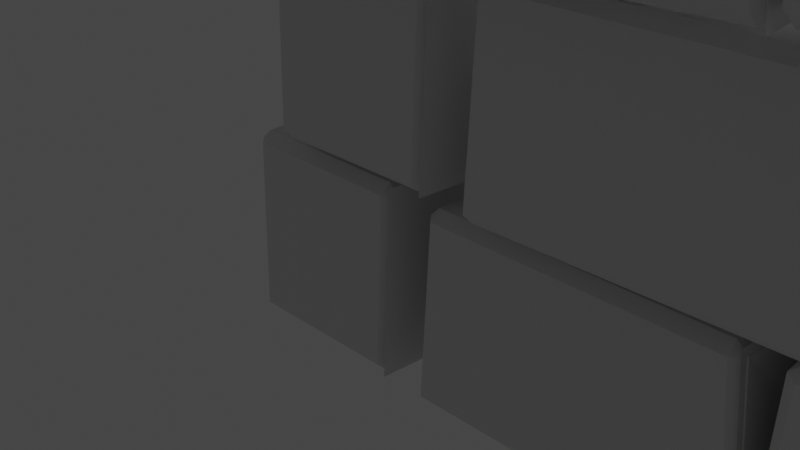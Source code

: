 # Source: LowPolyBuildings.blend  (saved by Blender 3.1.7; exported with 4.5.12 LTS)
import bpy
from mathutils import Matrix  # noqa: F401  (used for matrix-valued properties, if any)

bpy.ops.wm.read_factory_settings(use_empty=True)
scene = bpy.context.scene
scene.name = 'Scene'

# ---- collections
col_collection = bpy.data.collections.new('Collection'); scene.collection.children.link(col_collection)
col_collection_2 = bpy.data.collections.new('Collection 2'); scene.collection.children.link(col_collection_2)

# ---- world
world_world = bpy.data.worlds.new('World'); scene.world = world_world
world_world.use_nodes = True; world_world.node_tree.nodes.clear()
_N = world_world.node_tree.nodes; _L = world_world.node_tree.links
n0 = _N.new('ShaderNodeOutputWorld'); n0.name = 'World Output'; n0.location = (300, 300)
n1 = _N.new('ShaderNodeBackground'); n1.name = 'Background'; n1.location = (10, 300)
n1.inputs[0].default_value = (0.05088, 0.05088, 0.05088, 1.0)
_L.new(n1.outputs[0], n0.inputs[0])
n0.is_active_output = True
world_world.color = (0.05088, 0.05088, 0.05088)
world_world.use_sun_shadow = False
world_world.sun_shadow_jitter_overblur = 0.0

# ---- cameras
cam_camera = bpy.data.cameras.new('Camera')
cam_camera.clip_end = 100.0
cam_camera.ortho_scale = 7.314

# ---- lights
light_light = bpy.data.lights.new('Light', 'POINT')
light_light.transmission_factor = 0.0
light_light.energy = 1000.0
light_light.shadow_soft_size = 0.1
light_light.shadow_maximum_resolution = 0.006
light_light.use_absolute_resolution = True

# ---- meshes
me_cube_001 = bpy.data.meshes.new('Cube.001')
me_cube_001.from_pydata([(-0.9415, -1.059, -1.001), (-0.8515, -1.093, 1.017), (-1.0, 1.0, -1.0), (-1.0, 1.0, 1.0), (0.8556, -1.004, -1.029), (0.9465, -1.008, 0.9581), (0.9646, 0.9775, -1.016), (1.024, 0.9859, 1.036), (0.8556, -1.004, -1.029), (0.9465, -1.008, 0.9581), (0.9646, 0.9775, -1.016), (1.024, 0.9859, 1.036), (1.214, -0.9712, -1.13), (1.316, -0.9652, 0.8934), (1.328, 1.025, -1.09), (1.367, 1.031, 0.9439), (4.572, -0.9701, -1.071), (4.353, -0.9543, 0.8973), (4.391, 0.9953, -1.007), (4.455, 1.05, 0.9066), (4.572, -0.9701, -1.071), (4.353, -0.9543, 0.8973), (4.391, 0.9953, -1.007), (4.455, 1.05, 0.9066)], [], [(0, 1, 3, 2), (2, 3, 7, 6), (6, 7, 5, 4), (4, 5, 1, 0), (2, 6, 4, 0), (7, 3, 1, 5), (10, 11, 9, 8), (12, 13, 15, 14), (14, 15, 19, 18), (18, 19, 17, 16), (16, 17, 13, 12), (14, 18, 16, 12), (19, 15, 13, 17), (22, 23, 21, 20)])
_uv = me_cube_001.uv_layers.new(name='UVMap')
_uv.uv.foreach_set('vector', [0.375, 0.0, 0.625, 0.0, 0.625, 0.25, 0.375, 0.25, 0.375, 0.25, 0.625, 0.25, 0.625, 0.5, 0.375, 0.5, 0.375, 0.5, 0.625, 0.5, 0.625, 0.75, 0.375, 0.75, 0.375, 0.75, 0.625, 0.75, 0.625, 1.0, 0.375, 1.0, 0.125, 0.5, 0.375, 0.5, 0.375, 0.75, 0.125, 0.75, 0.625, 0.5, 0.875, 0.5, 0.875, 0.75, 0.625, 0.75, 0.375, 0.5, 0.625, 0.5, 0.625, 0.75, 0.375, 0.75, 0.375, 0.0, 0.625, 0.0, 0.625, 0.25, 0.375, 0.25, 0.375, 0.25, 0.625, 0.25, 0.625, 0.5, 0.375, 0.5, 0.375, 0.5, 0.625, 0.5, 0.625, 0.75, 0.375, 0.75, 0.375, 0.75, 0.625, 0.75, 0.625, 1.0, 0.375, 1.0, 0.125, 0.5, 0.375, 0.5, 0.375, 0.75, 0.125, 0.75, 0.625, 0.5, 0.875, 0.5, 0.875, 0.75, 0.625, 0.75, 0.375, 0.5, 0.625, 0.5, 0.625, 0.75, 0.375, 0.75])
me_cube_001.use_remesh_fix_poles = True
me_cube_001.use_remesh_preserve_attributes = False
me_cube_001.update()
me_cube_002 = bpy.data.meshes.new('Cube.002')
me_cube_002.from_pydata([(-1.014, -0.9978, -0.996), (-0.9862, -1.002, 0.996), (-0.9759, 0.9987, -0.992), (-1.024, 1.001, 0.992), (1.011, -0.9997, -0.9983), (0.9887, -1.0, 0.9983), (0.9663, 0.9993, -0.8781), (0.9663, 0.9993, 1.122), (-1.005, 0.02011, -0.7977), (-1.008, 0.03349, 1.337), (0.995, 0.02011, -0.7977), (0.9916, 0.03349, 1.337), (-0.9842, -0.3285, -1.248), (0.9842, -0.2873, 1.248), (-0.9995, -0.3361, 0.7421), (0.9995, -0.2798, -0.7421), (-1.014, -0.9978, -0.996), (-0.9862, -1.002, 0.996), (-0.9759, 0.9987, -0.992), (-1.024, 1.001, 0.992), (1.011, -0.9997, -0.9983), (0.9887, -1.0, 0.9983), (0.9663, 0.9993, -0.8781), (0.9663, 0.9993, 1.122), (-1.005, 0.02011, -0.7977), (-1.008, 0.03349, 1.337), (0.995, 0.02011, -0.7977), (0.9916, 0.03349, 1.337), (-0.9842, -0.3285, -1.248), (0.9842, -0.2873, 1.248), (-0.9995, -0.3361, 0.7421), (0.9995, -0.2798, -0.7421), (-1.014, -0.9978, -0.996), (-0.9862, -1.002, 0.996), (-0.9759, 0.9987, -0.992), (-1.024, 1.001, 0.992), (1.011, -0.9997, -0.9983), (0.9887, -1.0, 0.9983), (0.9663, 0.9993, -0.8781), (0.9663, 0.9993, 1.122), (-1.005, 0.02011, -0.7977), (-1.008, 0.03349, 1.337), (0.995, 0.02011, -0.7977), (0.9916, 0.03349, 1.337), (-0.9842, -0.3285, -1.248), (0.9842, -0.2873, 1.248), (-0.9995, -0.3361, 0.7421), (0.9995, -0.2798, -0.7421), (3.07, 0.9978, -0.996), (3.043, 1.002, 0.9961), (3.032, -0.9987, -0.992), (3.08, -1.001, 0.992), (1.045, 0.9997, -0.9983), (1.068, 1.0, 0.9983), (1.09, -0.9993, -0.8781), (1.09, -0.9993, 1.122), (3.061, -0.02011, -0.7977), (3.065, -0.03349, 1.337), (1.061, -0.02011, -0.7977), (1.065, -0.03349, 1.337), (3.041, 0.3285, -1.248), (1.072, 0.2873, 1.248), (3.056, 0.3361, 0.7421), (1.057, 0.2798, -0.7421), (3.07, 0.9978, -0.996), (3.043, 1.002, 0.9961), (3.032, -0.9987, -0.992), (3.08, -1.001, 0.992), (1.045, 0.9997, -0.9983), (1.068, 1.0, 0.9983), (1.09, -0.9993, -0.8781), (1.09, -0.9993, 1.122), (3.061, -0.02011, -0.7977), (3.065, -0.03349, 1.337), (1.061, -0.02011, -0.7977), (1.065, -0.03349, 1.337), (3.041, 0.3285, -1.248), (1.072, 0.2873, 1.248), (3.056, 0.3361, 0.7421), (1.057, 0.2798, -0.7421), (3.07, 0.9978, -0.996), (3.043, 1.002, 0.9961), (3.032, -0.9987, -0.992), (3.08, -1.001, 0.992), (1.045, 0.9997, -0.9983), (1.068, 1.0, 0.9983), (1.09, -0.9993, -0.8781), (1.09, -0.9993, 1.122), (3.061, -0.02011, -0.7977), (3.065, -0.03349, 1.337), (1.061, -0.02011, -0.7977), (1.065, -0.03349, 1.337), (3.041, 0.3285, -1.248), (1.072, 0.2873, 1.248), (3.056, 0.3361, 0.7421), (1.057, 0.2798, -0.7421), (5.246, 0.9978, -0.996), (5.218, 1.002, 0.9961), (5.208, -0.9987, -0.992), (5.256, -1.001, 0.992), (3.22, 0.9997, -0.9983), (3.243, 1.0, 0.9983), (3.266, -0.9993, -0.8781), (3.266, -0.9993, 1.122), (5.237, -0.02011, -0.7977), (5.24, -0.03349, 1.337), (3.237, -0.02011, -0.7977), (3.24, -0.03349, 1.337), (5.237, 0.8064, -1.068), (3.244, 0.7965, 1.07), (5.222, 0.8117, 0.9234), (3.224, 0.7938, -0.925), (5.246, 0.9978, -0.996), (5.218, 1.002, 0.9961), (5.208, -0.9987, -0.992), (5.256, -1.001, 0.992), (3.22, 0.9997, -0.9983), (3.243, 1.0, 0.9983), (3.266, -0.9993, -0.8781), (3.266, -0.9993, 1.122), (5.237, -0.02011, -0.7977), (5.24, -0.03349, 1.337), (3.237, -0.02011, -0.7977), (3.24, -0.03349, 1.337), (5.216, 0.3285, -1.248), (3.248, 0.2873, 1.248), (5.231, 0.3361, 0.7421), (3.232, 0.2798, -0.7421), (5.246, 0.9978, -0.996), (5.218, 1.002, 0.9961), (5.208, -0.9987, -0.992), (5.256, -1.001, 0.992), (3.22, 0.9997, -0.9983), (3.243, 1.0, 0.9983), (3.266, -0.9993, -0.8781), (3.266, -0.9993, 1.122), (5.237, -0.02011, -0.7977), (5.24, -0.03349, 1.337), (3.237, -0.02011, -0.7977), (3.24, -0.03349, 1.337), (5.216, 0.3285, -1.248), (3.248, 0.2873, 1.248), (5.231, 0.3361, 0.7421), (3.232, 0.2798, -0.7421), (5.237, 0.8064, -1.068), (3.244, 0.7965, 1.07), (5.222, 0.8117, 0.9234), (3.224, 0.7938, -0.925)], [(146, 144), (146, 145), (147, 144), (145, 147), (125, 145), (146, 126)], [(8, 9, 3, 2), (2, 3, 7, 6), (15, 13, 5, 4), (4, 5, 1, 0), (12, 15, 4, 0), (13, 14, 1, 5), (7, 3, 9, 11), (2, 6, 10, 8), (6, 7, 11, 10), (12, 14, 9, 8), (0, 1, 14, 12), (11, 9, 14, 13), (8, 10, 15, 12), (10, 11, 13, 15), (24, 25, 19, 18), (18, 19, 23, 22), (31, 29, 21, 20), (20, 21, 17, 16), (28, 31, 20, 16), (29, 30, 17, 21), (23, 19, 25, 27), (18, 22, 26, 24), (22, 23, 27, 26), (28, 30, 25, 24), (16, 17, 30, 28), (27, 25, 30, 29), (24, 26, 31, 28), (26, 27, 29, 31), (40, 41, 35, 34), (34, 35, 39, 38), (47, 45, 37, 36), (36, 37, 33, 32), (44, 47, 36, 32), (45, 46, 33, 37), (39, 35, 41, 43), (34, 38, 42, 40), (38, 39, 43, 42), (44, 46, 41, 40), (32, 33, 46, 44), (43, 41, 46, 45), (40, 42, 47, 44), (42, 43, 45, 47), (56, 57, 51, 50), (50, 51, 55, 54), (63, 61, 53, 52), (52, 53, 49, 48), (60, 63, 52, 48), (61, 62, 49, 53), (55, 51, 57, 59), (50, 54, 58, 56), (54, 55, 59, 58), (60, 62, 57, 56), (48, 49, 62, 60), (59, 57, 62, 61), (56, 58, 63, 60), (58, 59, 61, 63), (72, 73, 67, 66), (66, 67, 71, 70), (79, 77, 69, 68), (68, 69, 65, 64), (76, 79, 68, 64), (77, 78, 65, 69), (71, 67, 73, 75), (66, 70, 74, 72), (70, 71, 75, 74), (76, 78, 73, 72), (64, 65, 78, 76), (75, 73, 78, 77), (72, 74, 79, 76), (74, 75, 77, 79), (88, 89, 83, 82), (82, 83, 87, 86), (95, 93, 85, 84), (84, 85, 81, 80), (92, 95, 84, 80), (93, 94, 81, 85), (87, 83, 89, 91), (82, 86, 90, 88), (86, 87, 91, 90), (92, 94, 89, 88), (80, 81, 94, 92), (91, 89, 94, 93), (88, 90, 95, 92), (90, 91, 93, 95), (104, 105, 99, 98), (98, 99, 103, 102), (111, 109, 101, 100), (100, 101, 97, 96), (108, 111, 100, 96), (109, 110, 97, 101), (103, 99, 105, 107), (98, 102, 106, 104), (102, 103, 107, 106), (108, 110, 105, 104), (96, 97, 110, 108), (107, 105, 110, 109), (104, 106, 111, 108), (106, 107, 109, 111), (120, 121, 115, 114), (114, 115, 119, 118), (127, 125, 117, 116), (116, 117, 113, 112), (124, 127, 116, 112), (125, 126, 113, 117), (119, 115, 121, 123), (114, 118, 122, 120), (118, 119, 123, 122), (124, 126, 121, 120), (112, 113, 126, 124), (123, 121, 126, 125), (120, 122, 127, 124), (122, 123, 125, 127), (136, 137, 131, 130), (130, 131, 135, 134), (143, 141, 133, 132), (132, 133, 129, 128), (140, 143, 132, 128), (141, 142, 129, 133), (135, 131, 137, 139), (130, 134, 138, 136), (134, 135, 139, 138), (140, 142, 137, 136), (128, 129, 142, 140), (139, 137, 142, 141), (136, 138, 143, 140), (138, 139, 141, 143)])
_uv = me_cube_002.uv_layers.new(name='UVMap')
_uv.uv.foreach_set('vector', [0.375, 0.125, 0.625, 0.125, 0.625, 0.25, 0.375, 0.25, 0.375, 0.25, 0.625, 0.25, 0.625, 0.5, 0.375, 0.5, 0.375, 0.6635, 0.625, 0.6635, 0.625, 0.75, 0.375, 0.75, 0.375, 0.75, 0.625, 0.75, 0.625, 1.0, 0.375, 1.0, 0.125, 0.6635, 0.375, 0.6635, 0.375, 0.75, 0.125, 0.75, 0.625, 0.6635, 0.875, 0.6635, 0.875, 0.75, 0.625, 0.75, 0.625, 0.5, 0.875, 0.5, 0.875, 0.625, 0.625, 0.625, 0.125, 0.5, 0.375, 0.5, 0.375, 0.625, 0.125, 0.625, 0.375, 0.5, 0.625, 0.5, 0.625, 0.625, 0.375, 0.625, 0.375, 0.08651, 0.625, 0.08651, 0.625, 0.125, 0.375, 0.125, 0.375, 0.0, 0.625, 0.0, 0.625, 0.08651, 0.375, 0.08651, 0.625, 0.625, 0.875, 0.625, 0.875, 0.6635, 0.625, 0.6635, 0.125, 0.625, 0.375, 0.625, 0.375, 0.6635, 0.125, 0.6635, 0.375, 0.625, 0.625, 0.625, 0.625, 0.6635, 0.375, 0.6635, 0.375, 0.125, 0.625, 0.125, 0.625, 0.25, 0.375, 0.25, 0.375, 0.25, 0.625, 0.25, 0.625, 0.5, 0.375, 0.5, 0.375, 0.6635, 0.625, 0.6635, 0.625, 0.75, 0.375, 0.75, 0.375, 0.75, 0.625, 0.75, 0.625, 1.0, 0.375, 1.0, 0.125, 0.6635, 0.375, 0.6635, 0.375, 0.75, 0.125, 0.75, 0.625, 0.6635, 0.875, 0.6635, 0.875, 0.75, 0.625, 0.75, 0.625, 0.5, 0.875, 0.5, 0.875, 0.625, 0.625, 0.625, 0.125, 0.5, 0.375, 0.5, 0.375, 0.625, 0.125, 0.625, 0.375, 0.5, 0.625, 0.5, 0.625, 0.625, 0.375, 0.625, 0.375, 0.08651, 0.625, 0.08651, 0.625, 0.125, 0.375, 0.125, 0.375, 0.0, 0.625, 0.0, 0.625, 0.08651, 0.375, 0.08651, 0.625, 0.625, 0.875, 0.625, 0.875, 0.6635, 0.625, 0.6635, 0.125, 0.625, 0.375, 0.625, 0.375, 0.6635, 0.125, 0.6635, 0.375, 0.625, 0.625, 0.625, 0.625, 0.6635, 0.375, 0.6635, 0.375, 0.125, 0.625, 0.125, 0.625, 0.25, 0.375, 0.25, 0.375, 0.25, 0.625, 0.25, 0.625, 0.5, 0.375, 0.5, 0.375, 0.6635, 0.625, 0.6635, 0.625, 0.75, 0.375, 0.75, 0.375, 0.75, 0.625, 0.75, 0.625, 1.0, 0.375, 1.0, 0.125, 0.6635, 0.375, 0.6635, 0.375, 0.75, 0.125, 0.75, 0.625, 0.6635, 0.875, 0.6635, 0.875, 0.75, 0.625, 0.75, 0.625, 0.5, 0.875, 0.5, 0.875, 0.625, 0.625, 0.625, 0.125, 0.5, 0.375, 0.5, 0.375, 0.625, 0.125, 0.625, 0.375, 0.5, 0.625, 0.5, 0.625, 0.625, 0.375, 0.625, 0.375, 0.08651, 0.625, 0.08651, 0.625, 0.125, 0.375, 0.125, 0.375, 0.0, 0.625, 0.0, 0.625, 0.08651, 0.375, 0.08651, 0.625, 0.625, 0.875, 0.625, 0.875, 0.6635, 0.625, 0.6635, 0.125, 0.625, 0.375, 0.625, 0.375, 0.6635, 0.125, 0.6635, 0.375, 0.625, 0.625, 0.625, 0.625, 0.6635, 0.375, 0.6635, 0.375, 0.125, 0.625, 0.125, 0.625, 0.25, 0.375, 0.25, 0.375, 0.25, 0.625, 0.25, 0.625, 0.5, 0.375, 0.5, 0.375, 0.6635, 0.625, 0.6635, 0.625, 0.75, 0.375, 0.75, 0.375, 0.75, 0.625, 0.75, 0.625, 1.0, 0.375, 1.0, 0.125, 0.6635, 0.375, 0.6635, 0.375, 0.75, 0.125, 0.75, 0.625, 0.6635, 0.875, 0.6635, 0.875, 0.75, 0.625, 0.75, 0.625, 0.5, 0.875, 0.5, 0.875, 0.625, 0.625, 0.625, 0.125, 0.5, 0.375, 0.5, 0.375, 0.625, 0.125, 0.625, 0.375, 0.5, 0.625, 0.5, 0.625, 0.625, 0.375, 0.625, 0.375, 0.08651, 0.625, 0.08651, 0.625, 0.125, 0.375, 0.125, 0.375, 0.0, 0.625, 0.0, 0.625, 0.08651, 0.375, 0.08651, 0.625, 0.625, 0.875, 0.625, 0.875, 0.6635, 0.625, 0.6635, 0.125, 0.625, 0.375, 0.625, 0.375, 0.6635, 0.125, 0.6635, 0.375, 0.625, 0.625, 0.625, 0.625, 0.6635, 0.375, 0.6635, 0.375, 0.125, 0.625, 0.125, 0.625, 0.25, 0.375, 0.25, 0.375, 0.25, 0.625, 0.25, 0.625, 0.5, 0.375, 0.5, 0.375, 0.6635, 0.625, 0.6635, 0.625, 0.75, 0.375, 0.75, 0.375, 0.75, 0.625, 0.75, 0.625, 1.0, 0.375, 1.0, 0.125, 0.6635, 0.375, 0.6635, 0.375, 0.75, 0.125, 0.75, 0.625, 0.6635, 0.875, 0.6635, 0.875, 0.75, 0.625, 0.75, 0.625, 0.5, 0.875, 0.5, 0.875, 0.625, 0.625, 0.625, 0.125, 0.5, 0.375, 0.5, 0.375, 0.625, 0.125, 0.625, 0.375, 0.5, 0.625, 0.5, 0.625, 0.625, 0.375, 0.625, 0.375, 0.08651, 0.625, 0.08651, 0.625, 0.125, 0.375, 0.125, 0.375, 0.0, 0.625, 0.0, 0.625, 0.08651, 0.375, 0.08651, 0.625, 0.625, 0.875, 0.625, 0.875, 0.6635, 0.625, 0.6635, 0.125, 0.625, 0.375, 0.625, 0.375, 0.6635, 0.125, 0.6635, 0.375, 0.625, 0.625, 0.625, 0.625, 0.6635, 0.375, 0.6635, 0.375, 0.125, 0.625, 0.125, 0.625, 0.25, 0.375, 0.25, 0.375, 0.25, 0.625, 0.25, 0.625, 0.5, 0.375, 0.5, 0.375, 0.6635, 0.625, 0.6635, 0.625, 0.75, 0.375, 0.75, 0.375, 0.75, 0.625, 0.75, 0.625, 1.0, 0.375, 1.0, 0.125, 0.6635, 0.375, 0.6635, 0.375, 0.75, 0.125, 0.75, 0.625, 0.6635, 0.875, 0.6635, 0.875, 0.75, 0.625, 0.75, 0.625, 0.5, 0.875, 0.5, 0.875, 0.625, 0.625, 0.625, 0.125, 0.5, 0.375, 0.5, 0.375, 0.625, 0.125, 0.625, 0.375, 0.5, 0.625, 0.5, 0.625, 0.625, 0.375, 0.625, 0.375, 0.08651, 0.625, 0.08651, 0.625, 0.125, 0.375, 0.125, 0.375, 0.0, 0.625, 0.0, 0.625, 0.08651, 0.375, 0.08651, 0.625, 0.625, 0.875, 0.625, 0.875, 0.6635, 0.625, 0.6635, 0.125, 0.625, 0.375, 0.625, 0.375, 0.6635, 0.125, 0.6635, 0.375, 0.625, 0.625, 0.625, 0.625, 0.6635, 0.375, 0.6635, 0.375, 0.125, 0.625, 0.125, 0.625, 0.25, 0.375, 0.25, 0.375, 0.25, 0.625, 0.25, 0.625, 0.5, 0.375, 0.5, 0.375, 0.7253, 0.625, 0.7253, 0.625, 0.75, 0.375, 0.75, 0.375, 0.75, 0.625, 0.75, 0.625, 1.0, 0.375, 1.0, 0.125, 0.7253, 0.375, 0.7253, 0.375, 0.75, 0.125, 0.75, 0.625, 0.7253, 0.875, 0.7253, 0.875, 0.75, 0.625, 0.75, 0.625, 0.5, 0.875, 0.5, 0.875, 0.625, 0.625, 0.625, 0.125, 0.5, 0.375, 0.5, 0.375, 0.625, 0.125, 0.625, 0.375, 0.5, 0.625, 0.5, 0.625, 0.625, 0.375, 0.625, 0.375, 0.02474, 0.625, 0.02474, 0.625, 0.125, 0.375, 0.125, 0.375, 0.0, 0.625, 0.0, 0.625, 0.02474, 0.375, 0.02474, 0.625, 0.625, 0.875, 0.625, 0.875, 0.7253, 0.625, 0.7253, 0.125, 0.625, 0.375, 0.625, 0.375, 0.7253, 0.125, 0.7253, 0.375, 0.625, 0.625, 0.625, 0.625, 0.7253, 0.375, 0.7253, 0.375, 0.125, 0.625, 0.125, 0.625, 0.25, 0.375, 0.25, 0.375, 0.25, 0.625, 0.25, 0.625, 0.5, 0.375, 0.5, 0.375, 0.6635, 0.625, 0.6635, 0.625, 0.75, 0.375, 0.75, 0.375, 0.75, 0.625, 0.75, 0.625, 1.0, 0.375, 1.0, 0.125, 0.6635, 0.375, 0.6635, 0.375, 0.75, 0.125, 0.75, 0.625, 0.6635, 0.875, 0.6635, 0.875, 0.75, 0.625, 0.75, 0.625, 0.5, 0.875, 0.5, 0.875, 0.625, 0.625, 0.625, 0.125, 0.5, 0.375, 0.5, 0.375, 0.625, 0.125, 0.625, 0.375, 0.5, 0.625, 0.5, 0.625, 0.625, 0.375, 0.625, 0.375, 0.08651, 0.625, 0.08651, 0.625, 0.125, 0.375, 0.125, 0.375, 0.0, 0.625, 0.0, 0.625, 0.08651, 0.375, 0.08651, 0.625, 0.625, 0.875, 0.625, 0.875, 0.6635, 0.625, 0.6635, 0.125, 0.625, 0.375, 0.625, 0.375, 0.6635, 0.125, 0.6635, 0.375, 0.625, 0.625, 0.625, 0.625, 0.6635, 0.375, 0.6635, 0.375, 0.125, 0.625, 0.125, 0.625, 0.25, 0.375, 0.25, 0.375, 0.25, 0.625, 0.25, 0.625, 0.5, 0.375, 0.5, 0.375, 0.6635, 0.625, 0.6635, 0.625, 0.75, 0.375, 0.75, 0.375, 0.75, 0.625, 0.75, 0.625, 1.0, 0.375, 1.0, 0.125, 0.6635, 0.375, 0.6635, 0.375, 0.75, 0.125, 0.75, 0.625, 0.6635, 0.875, 0.6635, 0.875, 0.75, 0.625, 0.75, 0.625, 0.5, 0.875, 0.5, 0.875, 0.625, 0.625, 0.625, 0.125, 0.5, 0.375, 0.5, 0.375, 0.625, 0.125, 0.625, 0.375, 0.5, 0.625, 0.5, 0.625, 0.625, 0.375, 0.625, 0.375, 0.08651, 0.625, 0.08651, 0.625, 0.125, 0.375, 0.125, 0.375, 0.0, 0.625, 0.0, 0.625, 0.08651, 0.375, 0.08651, 0.625, 0.625, 0.875, 0.625, 0.875, 0.6635, 0.625, 0.6635, 0.125, 0.625, 0.375, 0.625, 0.375, 0.6635, 0.125, 0.6635, 0.375, 0.625, 0.625, 0.625, 0.625, 0.6635, 0.375, 0.6635])
me_cube_002.use_remesh_fix_poles = True
me_cube_002.use_remesh_preserve_attributes = False
me_cube_002.update()
me_cube = bpy.data.meshes.new('Cube')
me_cube.from_pydata([(-0.9153, -0.912, 1.005), (-0.9724, -0.9691, 0.9476), (-0.9295, -0.9262, 0.9812), (-0.9489, -0.9456, 0.9618), (-0.9735, 0.9087, 0.9948), (-1.031, 0.9658, 0.9377), (-0.9877, 0.9229, 0.9713), (-1.007, 0.9423, 0.9519), (0.9654, -0.9138, 0.9939), (1.022, -0.9709, 0.9368), (0.9796, -0.928, 0.9704), (0.999, -0.9474, 0.951), (0.9852, 0.9435, 0.9976), (1.042, 1.001, 0.9405), (0.9994, 0.9578, 0.9741), (1.019, 0.9772, 0.9547), (-0.9185, -0.9666, -1.009), (-0.9698, -1.018, -0.9574), (-0.9312, -0.9794, -0.9876), (-0.9487, -0.9968, -0.9701), (-1.076, 1.096, -0.9464), (-1.025, 1.044, -0.9977), (-1.055, 1.075, -0.9592), (-1.038, 1.057, -0.9766), (1.027, -1.036, -0.9403), (0.9758, -0.9842, -0.9916), (1.006, -1.014, -0.9531), (0.9885, -0.997, -0.9705), (1.014, 0.8941, -0.9622), (0.9625, 0.8428, -1.014), (0.9927, 0.873, -0.975), (0.9753, 0.8556, -0.9924), (1.033, -1.014, -0.3161), (0.9494, -0.9854, 0.2938), (-1.034, -0.9837, 0.3004), (-0.93, -0.9988, -0.3163), (-0.9837, 1.007, 0.3219), (-1.102, 1.05, -0.3244), (1.107, 0.958, 0.3236), (1.016, 0.9299, -0.3265)], [], [(12, 4, 0, 8), (36, 5, 13, 38), (33, 9, 1, 34), (38, 13, 9, 33), (0, 4, 6, 2), (2, 6, 7, 3), (3, 7, 5, 1), (4, 12, 14, 6), (6, 14, 15, 7), (7, 15, 13, 5), (12, 8, 10, 14), (14, 10, 11, 15), (15, 11, 9, 13), (8, 0, 2, 10), (10, 2, 3, 11), (11, 3, 1, 9), (34, 1, 5, 36), (21, 16, 18, 23), (23, 18, 19, 22), (22, 19, 17, 20), (29, 21, 23, 31), (31, 23, 22, 30), (30, 22, 20, 28), (25, 29, 31, 27), (27, 31, 30, 26), (26, 30, 28, 24), (16, 25, 27, 18), (18, 27, 26, 19), (19, 26, 24, 17), (21, 29, 25, 16), (17, 35, 37, 20), (35, 34, 36, 37), (28, 39, 32, 24), (39, 38, 33, 32), (24, 32, 35, 17), (32, 33, 34, 35), (20, 37, 39, 28), (37, 36, 38, 39)])
_uv = me_cube.uv_layers.new(name='UVMap')
_uv.uv.foreach_set('vector', [0.6321, 0.5071, 0.8679, 0.5071, 0.8679, 0.7429, 0.6321, 0.7429, 0.539, 0.25, 0.6179, 0.25, 0.6179, 0.5, 0.539, 0.5, 0.539, 0.75, 0.6179, 0.75, 0.6179, 1.0, 0.539, 1.0, 0.539, 0.5, 0.6179, 0.5, 0.6179, 0.75, 0.539, 0.75, 0.8679, 0.7429, 0.8679, 0.5071, 0.8696, 0.5054, 0.8696, 0.7446, 0.8696, 0.7446, 0.8696, 0.5054, 0.875, 0.5029, 0.875, 0.7471, 0.6196, 0.002936, 0.6196, 0.2471, 0.6179, 0.25, 0.6179, 0.0, 0.8679, 0.5071, 0.6321, 0.5071, 0.6304, 0.5054, 0.8696, 0.5054, 0.8696, 0.5054, 0.6304, 0.5054, 0.6279, 0.5, 0.8721, 0.5, 0.6196, 0.2529, 0.6196, 0.4971, 0.6179, 0.5, 0.6179, 0.25, 0.6321, 0.5071, 0.6321, 0.7429, 0.6304, 0.7446, 0.6304, 0.5054, 0.6304, 0.5054, 0.6304, 0.7446, 0.6196, 0.7471, 0.6196, 0.5029, 0.6196, 0.5029, 0.6196, 0.7471, 0.6179, 0.75, 0.6179, 0.5, 0.6321, 0.7429, 0.8679, 0.7429, 0.8696, 0.7446, 0.6304, 0.7446, 0.6304, 0.7446, 0.8696, 0.7446, 0.8721, 0.75, 0.6279, 0.75, 0.6196, 0.7529, 0.6196, 0.9971, 0.6179, 1.0, 0.6179, 0.75, 0.539, 0.0, 0.6179, 0.0, 0.6179, 0.25, 0.539, 0.25, 0.1314, 0.5064, 0.1314, 0.7436, 0.1298, 0.7452, 0.1298, 0.5048, 0.1298, 0.5048, 0.1298, 0.7452, 0.125, 0.7474, 0.125, 0.5026, 0.3798, 0.2474, 0.3798, 0.002638, 0.3814, 0.0, 0.3814, 0.25, 0.3686, 0.5064, 0.1314, 0.5064, 0.1298, 0.5048, 0.3702, 0.5048, 0.3702, 0.5048, 0.1298, 0.5048, 0.1276, 0.5, 0.3724, 0.5, 0.3798, 0.4974, 0.3798, 0.2526, 0.3814, 0.25, 0.3814, 0.5, 0.3686, 0.7436, 0.3686, 0.5064, 0.3702, 0.5048, 0.3702, 0.7452, 0.3702, 0.7452, 0.3702, 0.5048, 0.3798, 0.5026, 0.3798, 0.7474, 0.3798, 0.7474, 0.3798, 0.5026, 0.3814, 0.5, 0.3814, 0.75, 0.1314, 0.7436, 0.3686, 0.7436, 0.3702, 0.7452, 0.1298, 0.7452, 0.1298, 0.7452, 0.3702, 0.7452, 0.3724, 0.75, 0.1276, 0.75, 0.3798, 0.9974, 0.3798, 0.7526, 0.3814, 0.75, 0.3814, 1.0, 0.1314, 0.5064, 0.3686, 0.5064, 0.3686, 0.7436, 0.1314, 0.7436, 0.3814, 0.0, 0.4602, 0.0, 0.4602, 0.25, 0.3814, 0.25, 0.4602, 0.0, 0.539, 0.0, 0.539, 0.25, 0.4602, 0.25, 0.3814, 0.5, 0.4602, 0.5, 0.4602, 0.75, 0.3814, 0.75, 0.4602, 0.5, 0.539, 0.5, 0.539, 0.75, 0.4602, 0.75, 0.3814, 0.75, 0.4602, 0.75, 0.4602, 1.0, 0.3814, 1.0, 0.4602, 0.75, 0.539, 0.75, 0.539, 1.0, 0.4602, 1.0, 0.3814, 0.25, 0.4602, 0.25, 0.4602, 0.5, 0.3814, 0.5, 0.4602, 0.25, 0.539, 0.25, 0.539, 0.5, 0.4602, 0.5])
me_cube.use_remesh_fix_poles = True
me_cube.use_remesh_preserve_attributes = False
me_cube.update()
me_cube_003 = bpy.data.meshes.new('Cube.003')
me_cube_003.from_pydata([(-0.9153, -0.912, 1.005), (-0.9724, -0.9691, 0.9476), (-0.9295, -0.9262, 0.9812), (-0.9489, -0.9456, 0.9618), (-0.9735, 0.9087, 0.9948), (-1.031, 0.9658, 0.9377), (-0.9877, 0.9229, 0.9713), (-1.007, 0.9423, 0.9519), (0.9654, -0.9138, 0.9939), (1.022, -0.9709, 0.9368), (0.9796, -0.928, 0.9704), (0.999, -0.9474, 0.951), (0.9852, 0.9435, 0.9976), (1.042, 1.001, 0.9405), (0.9994, 0.9578, 0.9741), (1.019, 0.9772, 0.9547), (-0.9185, -0.9666, -1.009), (-0.9698, -1.018, -0.9574), (-0.9312, -0.9794, -0.9876), (-0.9487, -0.9968, -0.9701), (-1.076, 1.096, -0.9464), (-1.025, 1.044, -0.9977), (-1.055, 1.075, -0.9592), (-1.038, 1.057, -0.9766), (1.027, -1.036, -0.9403), (0.9758, -0.9842, -0.9916), (1.006, -1.014, -0.9531), (0.9885, -0.997, -0.9705), (1.014, 0.8941, -0.9622), (0.9625, 0.8428, -1.014), (0.9927, 0.873, -0.975), (0.9753, 0.8556, -0.9924), (1.033, -1.014, -0.3161), (0.9494, -0.9854, 0.2938), (-1.034, -0.9837, 0.3004), (-0.93, -0.9988, -0.3163), (-0.9837, 1.007, 0.3219), (-1.102, 1.05, -0.3244), (1.107, 0.958, 0.3236), (1.016, 0.9299, -0.3265)], [], [(12, 4, 0, 8), (36, 5, 13, 38), (33, 9, 1, 34), (38, 13, 9, 33), (0, 4, 6, 2), (2, 6, 7, 3), (3, 7, 5, 1), (4, 12, 14, 6), (6, 14, 15, 7), (7, 15, 13, 5), (12, 8, 10, 14), (14, 10, 11, 15), (15, 11, 9, 13), (8, 0, 2, 10), (10, 2, 3, 11), (11, 3, 1, 9), (34, 1, 5, 36), (21, 16, 18, 23), (23, 18, 19, 22), (22, 19, 17, 20), (29, 21, 23, 31), (31, 23, 22, 30), (30, 22, 20, 28), (25, 29, 31, 27), (27, 31, 30, 26), (26, 30, 28, 24), (16, 25, 27, 18), (18, 27, 26, 19), (19, 26, 24, 17), (21, 29, 25, 16), (17, 35, 37, 20), (35, 34, 36, 37), (28, 39, 32, 24), (39, 38, 33, 32), (24, 32, 35, 17), (32, 33, 34, 35), (20, 37, 39, 28), (37, 36, 38, 39)])
_uv = me_cube_003.uv_layers.new(name='UVMap')
_uv.uv.foreach_set('vector', [0.6321, 0.5071, 0.8679, 0.5071, 0.8679, 0.7429, 0.6321, 0.7429, 0.539, 0.25, 0.6179, 0.25, 0.6179, 0.5, 0.539, 0.5, 0.539, 0.75, 0.6179, 0.75, 0.6179, 1.0, 0.539, 1.0, 0.539, 0.5, 0.6179, 0.5, 0.6179, 0.75, 0.539, 0.75, 0.8679, 0.7429, 0.8679, 0.5071, 0.8696, 0.5054, 0.8696, 0.7446, 0.8696, 0.7446, 0.8696, 0.5054, 0.875, 0.5029, 0.875, 0.7471, 0.6196, 0.002936, 0.6196, 0.2471, 0.6179, 0.25, 0.6179, 0.0, 0.8679, 0.5071, 0.6321, 0.5071, 0.6304, 0.5054, 0.8696, 0.5054, 0.8696, 0.5054, 0.6304, 0.5054, 0.6279, 0.5, 0.8721, 0.5, 0.6196, 0.2529, 0.6196, 0.4971, 0.6179, 0.5, 0.6179, 0.25, 0.6321, 0.5071, 0.6321, 0.7429, 0.6304, 0.7446, 0.6304, 0.5054, 0.6304, 0.5054, 0.6304, 0.7446, 0.6196, 0.7471, 0.6196, 0.5029, 0.6196, 0.5029, 0.6196, 0.7471, 0.6179, 0.75, 0.6179, 0.5, 0.6321, 0.7429, 0.8679, 0.7429, 0.8696, 0.7446, 0.6304, 0.7446, 0.6304, 0.7446, 0.8696, 0.7446, 0.8721, 0.75, 0.6279, 0.75, 0.6196, 0.7529, 0.6196, 0.9971, 0.6179, 1.0, 0.6179, 0.75, 0.539, 0.0, 0.6179, 0.0, 0.6179, 0.25, 0.539, 0.25, 0.1314, 0.5064, 0.1314, 0.7436, 0.1298, 0.7452, 0.1298, 0.5048, 0.1298, 0.5048, 0.1298, 0.7452, 0.125, 0.7474, 0.125, 0.5026, 0.3798, 0.2474, 0.3798, 0.002638, 0.3814, 0.0, 0.3814, 0.25, 0.3686, 0.5064, 0.1314, 0.5064, 0.1298, 0.5048, 0.3702, 0.5048, 0.3702, 0.5048, 0.1298, 0.5048, 0.1276, 0.5, 0.3724, 0.5, 0.3798, 0.4974, 0.3798, 0.2526, 0.3814, 0.25, 0.3814, 0.5, 0.3686, 0.7436, 0.3686, 0.5064, 0.3702, 0.5048, 0.3702, 0.7452, 0.3702, 0.7452, 0.3702, 0.5048, 0.3798, 0.5026, 0.3798, 0.7474, 0.3798, 0.7474, 0.3798, 0.5026, 0.3814, 0.5, 0.3814, 0.75, 0.1314, 0.7436, 0.3686, 0.7436, 0.3702, 0.7452, 0.1298, 0.7452, 0.1298, 0.7452, 0.3702, 0.7452, 0.3724, 0.75, 0.1276, 0.75, 0.3798, 0.9974, 0.3798, 0.7526, 0.3814, 0.75, 0.3814, 1.0, 0.1314, 0.5064, 0.3686, 0.5064, 0.3686, 0.7436, 0.1314, 0.7436, 0.3814, 0.0, 0.4602, 0.0, 0.4602, 0.25, 0.3814, 0.25, 0.4602, 0.0, 0.539, 0.0, 0.539, 0.25, 0.4602, 0.25, 0.3814, 0.5, 0.4602, 0.5, 0.4602, 0.75, 0.3814, 0.75, 0.4602, 0.5, 0.539, 0.5, 0.539, 0.75, 0.4602, 0.75, 0.3814, 0.75, 0.4602, 0.75, 0.4602, 1.0, 0.3814, 1.0, 0.4602, 0.75, 0.539, 0.75, 0.539, 1.0, 0.4602, 1.0, 0.3814, 0.25, 0.4602, 0.25, 0.4602, 0.5, 0.3814, 0.5, 0.4602, 0.25, 0.539, 0.25, 0.539, 0.5, 0.4602, 0.5])
me_cube_003.use_remesh_fix_poles = True
me_cube_003.use_remesh_preserve_attributes = False
me_cube_003.update()
me_cube_004 = bpy.data.meshes.new('Cube.004')
me_cube_004.from_pydata([(-0.9153, -0.912, 1.005), (-0.9724, -0.9691, 0.9476), (-0.9295, -0.9262, 0.9812), (-0.9489, -0.9456, 0.9618), (-0.9735, 0.9087, 0.9948), (-1.031, 0.9658, 0.9377), (-0.9877, 0.9229, 0.9713), (-1.007, 0.9423, 0.9519), (0.9654, -0.9138, 0.9939), (1.022, -0.9709, 0.9368), (0.9796, -0.928, 0.9704), (0.999, -0.9474, 0.951), (0.9852, 0.9435, 0.9976), (1.042, 1.001, 0.9405), (0.9994, 0.9578, 0.9741), (1.019, 0.9772, 0.9547), (-0.9185, -0.9666, -1.009), (-0.9698, -1.018, -0.9574), (-0.9312, -0.9794, -0.9876), (-0.9487, -0.9968, -0.9701), (-1.076, 1.096, -0.9464), (-1.025, 1.044, -0.9977), (-1.055, 1.075, -0.9592), (-1.038, 1.057, -0.9766), (1.027, -1.036, -0.9403), (0.9758, -0.9842, -0.9916), (1.006, -1.014, -0.9531), (0.9885, -0.997, -0.9705), (1.014, 0.8941, -0.9622), (0.9625, 0.8428, -1.014), (0.9927, 0.873, -0.975), (0.9753, 0.8556, -0.9924), (1.033, -1.014, -0.3161), (0.9494, -0.9854, 0.2938), (-1.034, -0.9837, 0.3004), (-0.93, -0.9988, -0.3163), (-0.9837, 1.007, 0.3219), (-1.102, 1.05, -0.3244), (1.107, 0.958, 0.3236), (1.016, 0.9299, -0.3265)], [], [(12, 4, 0, 8), (36, 5, 13, 38), (33, 9, 1, 34), (38, 13, 9, 33), (0, 4, 6, 2), (2, 6, 7, 3), (3, 7, 5, 1), (4, 12, 14, 6), (6, 14, 15, 7), (7, 15, 13, 5), (12, 8, 10, 14), (14, 10, 11, 15), (15, 11, 9, 13), (8, 0, 2, 10), (10, 2, 3, 11), (11, 3, 1, 9), (34, 1, 5, 36), (21, 16, 18, 23), (23, 18, 19, 22), (22, 19, 17, 20), (29, 21, 23, 31), (31, 23, 22, 30), (30, 22, 20, 28), (25, 29, 31, 27), (27, 31, 30, 26), (26, 30, 28, 24), (16, 25, 27, 18), (18, 27, 26, 19), (19, 26, 24, 17), (21, 29, 25, 16), (17, 35, 37, 20), (35, 34, 36, 37), (28, 39, 32, 24), (39, 38, 33, 32), (24, 32, 35, 17), (32, 33, 34, 35), (20, 37, 39, 28), (37, 36, 38, 39)])
_uv = me_cube_004.uv_layers.new(name='UVMap')
_uv.uv.foreach_set('vector', [0.6321, 0.5071, 0.8679, 0.5071, 0.8679, 0.7429, 0.6321, 0.7429, 0.539, 0.25, 0.6179, 0.25, 0.6179, 0.5, 0.539, 0.5, 0.539, 0.75, 0.6179, 0.75, 0.6179, 1.0, 0.539, 1.0, 0.539, 0.5, 0.6179, 0.5, 0.6179, 0.75, 0.539, 0.75, 0.8679, 0.7429, 0.8679, 0.5071, 0.8696, 0.5054, 0.8696, 0.7446, 0.8696, 0.7446, 0.8696, 0.5054, 0.875, 0.5029, 0.875, 0.7471, 0.6196, 0.002936, 0.6196, 0.2471, 0.6179, 0.25, 0.6179, 0.0, 0.8679, 0.5071, 0.6321, 0.5071, 0.6304, 0.5054, 0.8696, 0.5054, 0.8696, 0.5054, 0.6304, 0.5054, 0.6279, 0.5, 0.8721, 0.5, 0.6196, 0.2529, 0.6196, 0.4971, 0.6179, 0.5, 0.6179, 0.25, 0.6321, 0.5071, 0.6321, 0.7429, 0.6304, 0.7446, 0.6304, 0.5054, 0.6304, 0.5054, 0.6304, 0.7446, 0.6196, 0.7471, 0.6196, 0.5029, 0.6196, 0.5029, 0.6196, 0.7471, 0.6179, 0.75, 0.6179, 0.5, 0.6321, 0.7429, 0.8679, 0.7429, 0.8696, 0.7446, 0.6304, 0.7446, 0.6304, 0.7446, 0.8696, 0.7446, 0.8721, 0.75, 0.6279, 0.75, 0.6196, 0.7529, 0.6196, 0.9971, 0.6179, 1.0, 0.6179, 0.75, 0.539, 0.0, 0.6179, 0.0, 0.6179, 0.25, 0.539, 0.25, 0.1314, 0.5064, 0.1314, 0.7436, 0.1298, 0.7452, 0.1298, 0.5048, 0.1298, 0.5048, 0.1298, 0.7452, 0.125, 0.7474, 0.125, 0.5026, 0.3798, 0.2474, 0.3798, 0.002638, 0.3814, 0.0, 0.3814, 0.25, 0.3686, 0.5064, 0.1314, 0.5064, 0.1298, 0.5048, 0.3702, 0.5048, 0.3702, 0.5048, 0.1298, 0.5048, 0.1276, 0.5, 0.3724, 0.5, 0.3798, 0.4974, 0.3798, 0.2526, 0.3814, 0.25, 0.3814, 0.5, 0.3686, 0.7436, 0.3686, 0.5064, 0.3702, 0.5048, 0.3702, 0.7452, 0.3702, 0.7452, 0.3702, 0.5048, 0.3798, 0.5026, 0.3798, 0.7474, 0.3798, 0.7474, 0.3798, 0.5026, 0.3814, 0.5, 0.3814, 0.75, 0.1314, 0.7436, 0.3686, 0.7436, 0.3702, 0.7452, 0.1298, 0.7452, 0.1298, 0.7452, 0.3702, 0.7452, 0.3724, 0.75, 0.1276, 0.75, 0.3798, 0.9974, 0.3798, 0.7526, 0.3814, 0.75, 0.3814, 1.0, 0.1314, 0.5064, 0.3686, 0.5064, 0.3686, 0.7436, 0.1314, 0.7436, 0.3814, 0.0, 0.4602, 0.0, 0.4602, 0.25, 0.3814, 0.25, 0.4602, 0.0, 0.539, 0.0, 0.539, 0.25, 0.4602, 0.25, 0.3814, 0.5, 0.4602, 0.5, 0.4602, 0.75, 0.3814, 0.75, 0.4602, 0.5, 0.539, 0.5, 0.539, 0.75, 0.4602, 0.75, 0.3814, 0.75, 0.4602, 0.75, 0.4602, 1.0, 0.3814, 1.0, 0.4602, 0.75, 0.539, 0.75, 0.539, 1.0, 0.4602, 1.0, 0.3814, 0.25, 0.4602, 0.25, 0.4602, 0.5, 0.3814, 0.5, 0.4602, 0.25, 0.539, 0.25, 0.539, 0.5, 0.4602, 0.5])
me_cube_004.use_remesh_fix_poles = True
me_cube_004.use_remesh_preserve_attributes = False
me_cube_004.update()
me_cube_005 = bpy.data.meshes.new('Cube.005')
me_cube_005.from_pydata([(-0.9153, -0.912, 1.005), (-0.9724, -0.9691, 0.9476), (-0.9295, -0.9262, 0.9812), (-0.9489, -0.9456, 0.9618), (-0.9735, 0.9087, 0.9948), (-1.031, 0.9658, 0.9377), (-0.9877, 0.9229, 0.9713), (-1.007, 0.9423, 0.9519), (0.9654, -0.9138, 0.9939), (1.022, -0.9709, 0.9368), (0.9796, -0.928, 0.9704), (0.999, -0.9474, 0.951), (0.9852, 0.9435, 0.9976), (1.042, 1.001, 0.9405), (0.9994, 0.9578, 0.9741), (1.019, 0.9772, 0.9547), (-0.9185, -0.9666, -1.009), (-0.9698, -1.018, -0.9574), (-0.9312, -0.9794, -0.9876), (-0.9487, -0.9968, -0.9701), (-1.076, 1.096, -0.9464), (-1.025, 1.044, -0.9977), (-1.055, 1.075, -0.9592), (-1.038, 1.057, -0.9766), (1.027, -1.036, -0.9403), (0.9758, -0.9842, -0.9916), (1.006, -1.014, -0.9531), (0.9885, -0.997, -0.9705), (1.014, 0.8941, -0.9622), (0.9625, 0.8428, -1.014), (0.9927, 0.873, -0.975), (0.9753, 0.8556, -0.9924), (1.033, -1.014, -0.3161), (0.9494, -0.9854, 0.2938), (-1.034, -0.9837, 0.3004), (-0.93, -0.9988, -0.3163), (-0.9837, 1.007, 0.3219), (-1.102, 1.05, -0.3244), (1.107, 0.958, 0.3236), (1.016, 0.9299, -0.3265)], [], [(12, 4, 0, 8), (36, 5, 13, 38), (33, 9, 1, 34), (38, 13, 9, 33), (0, 4, 6, 2), (2, 6, 7, 3), (3, 7, 5, 1), (4, 12, 14, 6), (6, 14, 15, 7), (7, 15, 13, 5), (12, 8, 10, 14), (14, 10, 11, 15), (15, 11, 9, 13), (8, 0, 2, 10), (10, 2, 3, 11), (11, 3, 1, 9), (34, 1, 5, 36), (21, 16, 18, 23), (23, 18, 19, 22), (22, 19, 17, 20), (29, 21, 23, 31), (31, 23, 22, 30), (30, 22, 20, 28), (25, 29, 31, 27), (27, 31, 30, 26), (26, 30, 28, 24), (16, 25, 27, 18), (18, 27, 26, 19), (19, 26, 24, 17), (21, 29, 25, 16), (17, 35, 37, 20), (35, 34, 36, 37), (28, 39, 32, 24), (39, 38, 33, 32), (24, 32, 35, 17), (32, 33, 34, 35), (20, 37, 39, 28), (37, 36, 38, 39)])
_uv = me_cube_005.uv_layers.new(name='UVMap')
_uv.uv.foreach_set('vector', [0.6321, 0.5071, 0.8679, 0.5071, 0.8679, 0.7429, 0.6321, 0.7429, 0.539, 0.25, 0.6179, 0.25, 0.6179, 0.5, 0.539, 0.5, 0.539, 0.75, 0.6179, 0.75, 0.6179, 1.0, 0.539, 1.0, 0.539, 0.5, 0.6179, 0.5, 0.6179, 0.75, 0.539, 0.75, 0.8679, 0.7429, 0.8679, 0.5071, 0.8696, 0.5054, 0.8696, 0.7446, 0.8696, 0.7446, 0.8696, 0.5054, 0.875, 0.5029, 0.875, 0.7471, 0.6196, 0.002936, 0.6196, 0.2471, 0.6179, 0.25, 0.6179, 0.0, 0.8679, 0.5071, 0.6321, 0.5071, 0.6304, 0.5054, 0.8696, 0.5054, 0.8696, 0.5054, 0.6304, 0.5054, 0.6279, 0.5, 0.8721, 0.5, 0.6196, 0.2529, 0.6196, 0.4971, 0.6179, 0.5, 0.6179, 0.25, 0.6321, 0.5071, 0.6321, 0.7429, 0.6304, 0.7446, 0.6304, 0.5054, 0.6304, 0.5054, 0.6304, 0.7446, 0.6196, 0.7471, 0.6196, 0.5029, 0.6196, 0.5029, 0.6196, 0.7471, 0.6179, 0.75, 0.6179, 0.5, 0.6321, 0.7429, 0.8679, 0.7429, 0.8696, 0.7446, 0.6304, 0.7446, 0.6304, 0.7446, 0.8696, 0.7446, 0.8721, 0.75, 0.6279, 0.75, 0.6196, 0.7529, 0.6196, 0.9971, 0.6179, 1.0, 0.6179, 0.75, 0.539, 0.0, 0.6179, 0.0, 0.6179, 0.25, 0.539, 0.25, 0.1314, 0.5064, 0.1314, 0.7436, 0.1298, 0.7452, 0.1298, 0.5048, 0.1298, 0.5048, 0.1298, 0.7452, 0.125, 0.7474, 0.125, 0.5026, 0.3798, 0.2474, 0.3798, 0.002638, 0.3814, 0.0, 0.3814, 0.25, 0.3686, 0.5064, 0.1314, 0.5064, 0.1298, 0.5048, 0.3702, 0.5048, 0.3702, 0.5048, 0.1298, 0.5048, 0.1276, 0.5, 0.3724, 0.5, 0.3798, 0.4974, 0.3798, 0.2526, 0.3814, 0.25, 0.3814, 0.5, 0.3686, 0.7436, 0.3686, 0.5064, 0.3702, 0.5048, 0.3702, 0.7452, 0.3702, 0.7452, 0.3702, 0.5048, 0.3798, 0.5026, 0.3798, 0.7474, 0.3798, 0.7474, 0.3798, 0.5026, 0.3814, 0.5, 0.3814, 0.75, 0.1314, 0.7436, 0.3686, 0.7436, 0.3702, 0.7452, 0.1298, 0.7452, 0.1298, 0.7452, 0.3702, 0.7452, 0.3724, 0.75, 0.1276, 0.75, 0.3798, 0.9974, 0.3798, 0.7526, 0.3814, 0.75, 0.3814, 1.0, 0.1314, 0.5064, 0.3686, 0.5064, 0.3686, 0.7436, 0.1314, 0.7436, 0.3814, 0.0, 0.4602, 0.0, 0.4602, 0.25, 0.3814, 0.25, 0.4602, 0.0, 0.539, 0.0, 0.539, 0.25, 0.4602, 0.25, 0.3814, 0.5, 0.4602, 0.5, 0.4602, 0.75, 0.3814, 0.75, 0.4602, 0.5, 0.539, 0.5, 0.539, 0.75, 0.4602, 0.75, 0.3814, 0.75, 0.4602, 0.75, 0.4602, 1.0, 0.3814, 1.0, 0.4602, 0.75, 0.539, 0.75, 0.539, 1.0, 0.4602, 1.0, 0.3814, 0.25, 0.4602, 0.25, 0.4602, 0.5, 0.3814, 0.5, 0.4602, 0.25, 0.539, 0.25, 0.539, 0.5, 0.4602, 0.5])
me_cube_005.use_remesh_fix_poles = True
me_cube_005.use_remesh_preserve_attributes = False
me_cube_005.update()

# ---- objects
ob_light = bpy.data.objects.new('Light', light_light)
ob_camera = bpy.data.objects.new('Camera', cam_camera)
ob_cube = bpy.data.objects.new('Cube', me_cube_001)
ob_cube_001 = bpy.data.objects.new('Cube.001', me_cube_002)
ob_cube_002 = bpy.data.objects.new('Cube.002', me_cube)
ob_cube_003 = bpy.data.objects.new('Cube.003', me_cube_003)
ob_cube_004 = bpy.data.objects.new('Cube.004', me_cube_004)
ob_cube_005 = bpy.data.objects.new('Cube.005', me_cube_005)

# ---- transforms, parenting, visibility, modifiers, constraints
ob_light.location = (4.076, 1.005, 5.904)
ob_light.rotation_euler = (0.6503, 0.05522, 1.866)
ob_light.lock_rotations_4d = False
ob_light.empty_display_type = 'ARROWS'
ob_light.color = (0.0, 0.0, 0.0, 0.0)
ob_light.lineart.crease_threshold = 0.0
ob_camera.location = (7.359, -6.926, 4.958)
ob_camera.rotation_euler = (1.109, 0.0, 0.8149)
ob_camera.lock_rotations_4d = False
ob_camera.empty_display_type = 'ARROWS'
ob_camera.color = (0.0, 0.0, 0.0, 0.0)
ob_camera.display_type = 'WIRE'
ob_camera.lineart.crease_threshold = 0.0
ob_cube.location = (0.0, 0.0, 0.0)
_m = ob_cube.modifiers.new('Bevel', 'BEVEL')
_m = ob_cube.modifiers.new('Array', 'ARRAY')
_m.count = 6
_m = ob_cube.modifiers.new('Array.001', 'ARRAY')
_m.relative_offset_displace = (0.02, -0.1, 1.0)
_m = ob_cube.modifiers.new('Array.002', 'ARRAY')
_m.relative_offset_displace = (0.0, -0.3, 1.0)
ob_cube_001.location = (0.193, -18.84, 0.0)
ob_cube_001.scale = (1.0, 4.816, 0.1967)
_m = ob_cube_001.modifiers.new('Array', 'ARRAY')
_m.count = 5
_m.relative_offset_displace = (1.02, 0.0, 0.0)
ob_cube_002.location = (0.5596, -24.76, 0.0)
ob_cube_002.scale = (1.0, 1.0, -5.943)
ob_cube_003.location = (0.5087, -13.01, 0.0)
ob_cube_003.rotation_euler = (-0.0, 3.142, -0.0)
ob_cube_003.scale = (1.0, 1.0, -5.943)
ob_cube_004.location = (29.76, -24.68, 0.0)
ob_cube_004.rotation_euler = (3.142, -0.0, 0.0)
ob_cube_004.scale = (1.0, 1.0, -5.943)
ob_cube_005.location = (29.71, -12.96, 0.0)
ob_cube_005.rotation_euler = (-3.142, 3.142, -2.849e-14)
ob_cube_005.scale = (1.0, 1.0, -5.943)

# ---- collection membership
col_collection.objects.link(ob_light)
col_collection.objects.link(ob_camera)
col_collection_2.objects.link(ob_cube)
col_collection_2.objects.link(ob_cube_001)
col_collection_2.objects.link(ob_cube_002)
col_collection_2.objects.link(ob_cube_003)
col_collection_2.objects.link(ob_cube_004)
col_collection_2.objects.link(ob_cube_005)

# ---- scene / render settings (as saved in the file)
scene.camera = ob_camera
scene.frame_start = 1; scene.frame_end = 250; scene.frame_set(1)
scene.render.engine = 'BLENDER_EEVEE_NEXT'
scene.cycles.sampling_pattern = 'TABULATED_SOBOL'
scene.cycles.use_light_tree = False
scene.view_settings.view_transform = 'Filmic'
bpy.context.view_layer.update()
